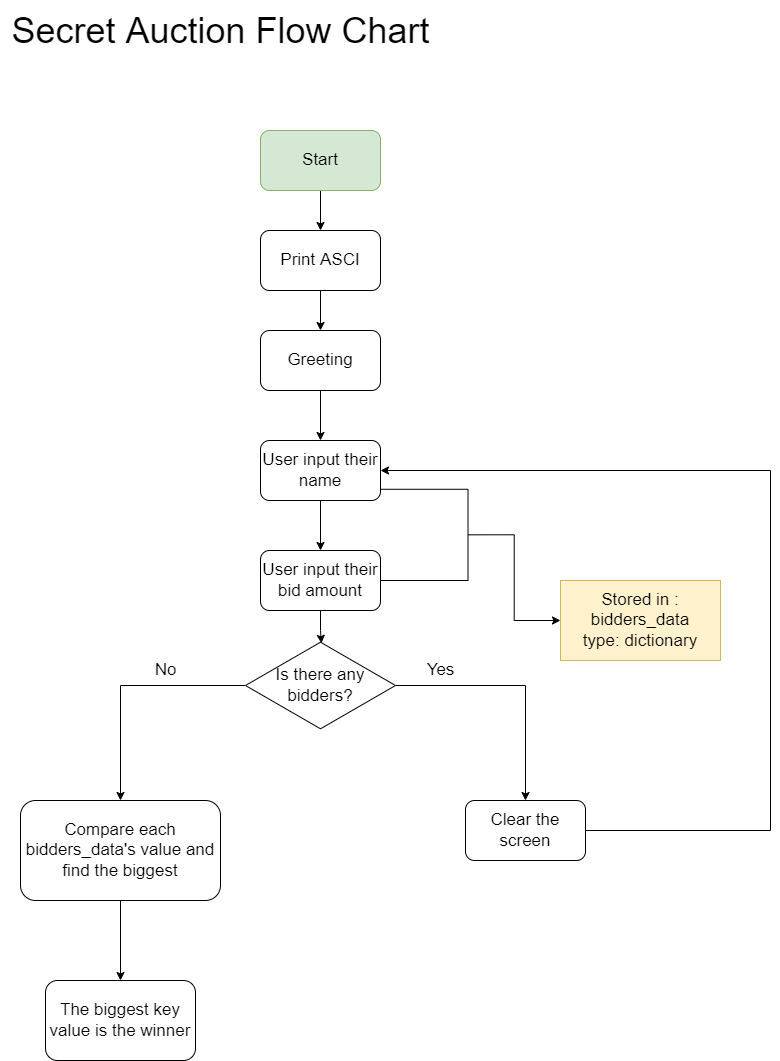

The diagram above was exported from draw.io. Its source (the exported page's mxGraphModel, read from the mxfile embedded in the PNG):
<mxGraphModel dx="2031" dy="1107" grid="1" gridSize="10" guides="1" tooltips="1" connect="1" arrows="1" fold="1" page="1" pageScale="1" pageWidth="2700" pageHeight="2700" math="0" shadow="0">
  <root>
    <mxCell id="0" />
    <mxCell id="1" parent="0" />
    <mxCell id="-vSzMkrvJr84xEJ_lXTU-4" style="edgeStyle=orthogonalEdgeStyle;rounded=0;orthogonalLoop=1;jettySize=auto;html=1;fontSize=17;" parent="1" source="-vSzMkrvJr84xEJ_lXTU-2" target="-vSzMkrvJr84xEJ_lXTU-3" edge="1">
      <mxGeometry relative="1" as="geometry" />
    </mxCell>
    <mxCell id="-vSzMkrvJr84xEJ_lXTU-2" value="Start" style="rounded=1;whiteSpace=wrap;html=1;fontSize=17;fillColor=#d5e8d4;strokeColor=#82b366;" parent="1" vertex="1">
      <mxGeometry x="650" y="350" width="120" height="60" as="geometry" />
    </mxCell>
    <mxCell id="-vSzMkrvJr84xEJ_lXTU-6" style="edgeStyle=orthogonalEdgeStyle;rounded=0;orthogonalLoop=1;jettySize=auto;html=1;fontSize=17;" parent="1" source="-vSzMkrvJr84xEJ_lXTU-3" target="-vSzMkrvJr84xEJ_lXTU-5" edge="1">
      <mxGeometry relative="1" as="geometry" />
    </mxCell>
    <mxCell id="-vSzMkrvJr84xEJ_lXTU-3" value="Print ASCI" style="rounded=1;whiteSpace=wrap;html=1;fontSize=17;" parent="1" vertex="1">
      <mxGeometry x="650" y="450" width="120" height="60" as="geometry" />
    </mxCell>
    <mxCell id="-vSzMkrvJr84xEJ_lXTU-8" style="edgeStyle=orthogonalEdgeStyle;rounded=0;orthogonalLoop=1;jettySize=auto;html=1;fontSize=17;" parent="1" source="-vSzMkrvJr84xEJ_lXTU-5" target="-vSzMkrvJr84xEJ_lXTU-7" edge="1">
      <mxGeometry relative="1" as="geometry" />
    </mxCell>
    <mxCell id="-vSzMkrvJr84xEJ_lXTU-5" value="Greeting" style="rounded=1;whiteSpace=wrap;html=1;fontSize=17;" parent="1" vertex="1">
      <mxGeometry x="650" y="550" width="120" height="60" as="geometry" />
    </mxCell>
    <mxCell id="-vSzMkrvJr84xEJ_lXTU-10" style="edgeStyle=orthogonalEdgeStyle;rounded=0;orthogonalLoop=1;jettySize=auto;html=1;fontSize=17;" parent="1" source="-vSzMkrvJr84xEJ_lXTU-7" target="-vSzMkrvJr84xEJ_lXTU-9" edge="1">
      <mxGeometry relative="1" as="geometry" />
    </mxCell>
    <mxCell id="-vSzMkrvJr84xEJ_lXTU-7" value="User input their name" style="rounded=1;whiteSpace=wrap;html=1;fontSize=17;" parent="1" vertex="1">
      <mxGeometry x="650" y="660" width="120" height="60" as="geometry" />
    </mxCell>
    <mxCell id="-vSzMkrvJr84xEJ_lXTU-17" style="edgeStyle=orthogonalEdgeStyle;rounded=0;orthogonalLoop=1;jettySize=auto;html=1;fontSize=17;entryX=0.506;entryY=0.031;entryDx=0;entryDy=0;entryPerimeter=0;" parent="1" source="-vSzMkrvJr84xEJ_lXTU-9" target="-vSzMkrvJr84xEJ_lXTU-28" edge="1">
      <mxGeometry relative="1" as="geometry">
        <mxPoint x="710" y="880" as="targetPoint" />
      </mxGeometry>
    </mxCell>
    <mxCell id="-vSzMkrvJr84xEJ_lXTU-9" value="User input their bid amount" style="rounded=1;whiteSpace=wrap;html=1;fontSize=17;" parent="1" vertex="1">
      <mxGeometry x="650" y="770" width="120" height="60" as="geometry" />
    </mxCell>
    <mxCell id="-vSzMkrvJr84xEJ_lXTU-15" style="edgeStyle=orthogonalEdgeStyle;rounded=0;orthogonalLoop=1;jettySize=auto;html=1;fontSize=17;" parent="1" source="-vSzMkrvJr84xEJ_lXTU-13" target="-vSzMkrvJr84xEJ_lXTU-14" edge="1">
      <mxGeometry relative="1" as="geometry" />
    </mxCell>
    <mxCell id="-vSzMkrvJr84xEJ_lXTU-13" value="" style="shape=partialRectangle;whiteSpace=wrap;html=1;bottom=1;right=1;left=1;top=0;fillColor=none;routingCenterX=-0.5;fontSize=17;rotation=-90;" parent="1" vertex="1">
      <mxGeometry x="768.13" y="710.63" width="91.25" height="87.5" as="geometry" />
    </mxCell>
    <mxCell id="-vSzMkrvJr84xEJ_lXTU-14" value="Stored in :&lt;br&gt;bidders_data&lt;br&gt;type: dictionary" style="rounded=0;whiteSpace=wrap;html=1;fontSize=17;fillColor=#fff2cc;strokeColor=#d6b656;" parent="1" vertex="1">
      <mxGeometry x="950" y="800" width="160" height="80" as="geometry" />
    </mxCell>
    <mxCell id="-vSzMkrvJr84xEJ_lXTU-25" style="edgeStyle=orthogonalEdgeStyle;rounded=0;orthogonalLoop=1;jettySize=auto;html=1;entryX=1;entryY=0.5;entryDx=0;entryDy=0;fontSize=17;" parent="1" source="-vSzMkrvJr84xEJ_lXTU-18" target="-vSzMkrvJr84xEJ_lXTU-7" edge="1">
      <mxGeometry relative="1" as="geometry">
        <Array as="points">
          <mxPoint x="1160" y="1050" />
          <mxPoint x="1160" y="690" />
        </Array>
      </mxGeometry>
    </mxCell>
    <mxCell id="-vSzMkrvJr84xEJ_lXTU-18" value="Clear the screen" style="rounded=1;whiteSpace=wrap;html=1;fontSize=17;" parent="1" vertex="1">
      <mxGeometry x="855" y="1020" width="120" height="60" as="geometry" />
    </mxCell>
    <mxCell id="-vSzMkrvJr84xEJ_lXTU-20" value="Yes" style="text;html=1;align=center;verticalAlign=middle;resizable=0;points=[];autosize=1;strokeColor=none;fillColor=none;fontSize=17;" parent="1" vertex="1">
      <mxGeometry x="805" y="875" width="50" height="30" as="geometry" />
    </mxCell>
    <mxCell id="-vSzMkrvJr84xEJ_lXTU-27" style="edgeStyle=orthogonalEdgeStyle;rounded=0;orthogonalLoop=1;jettySize=auto;html=1;fontSize=17;" parent="1" source="-vSzMkrvJr84xEJ_lXTU-22" target="-vSzMkrvJr84xEJ_lXTU-26" edge="1">
      <mxGeometry relative="1" as="geometry" />
    </mxCell>
    <mxCell id="-vSzMkrvJr84xEJ_lXTU-22" value="Compare each bidders_data's value and find the biggest" style="rounded=1;whiteSpace=wrap;html=1;fontSize=17;" parent="1" vertex="1">
      <mxGeometry x="410" y="1020" width="200" height="100" as="geometry" />
    </mxCell>
    <mxCell id="-vSzMkrvJr84xEJ_lXTU-24" value="No" style="text;html=1;align=center;verticalAlign=middle;resizable=0;points=[];autosize=1;strokeColor=none;fillColor=none;fontSize=17;" parent="1" vertex="1">
      <mxGeometry x="530" y="875" width="50" height="30" as="geometry" />
    </mxCell>
    <mxCell id="-vSzMkrvJr84xEJ_lXTU-26" value="The biggest key value is the winner" style="rounded=1;whiteSpace=wrap;html=1;fontSize=17;" parent="1" vertex="1">
      <mxGeometry x="435" y="1200" width="150" height="80" as="geometry" />
    </mxCell>
    <mxCell id="-vSzMkrvJr84xEJ_lXTU-29" style="edgeStyle=orthogonalEdgeStyle;rounded=0;orthogonalLoop=1;jettySize=auto;html=1;entryX=0.5;entryY=0;entryDx=0;entryDy=0;fontSize=17;" parent="1" source="-vSzMkrvJr84xEJ_lXTU-28" target="-vSzMkrvJr84xEJ_lXTU-22" edge="1">
      <mxGeometry relative="1" as="geometry" />
    </mxCell>
    <mxCell id="-vSzMkrvJr84xEJ_lXTU-30" style="edgeStyle=orthogonalEdgeStyle;rounded=0;orthogonalLoop=1;jettySize=auto;html=1;entryX=0.5;entryY=0;entryDx=0;entryDy=0;fontSize=17;" parent="1" source="-vSzMkrvJr84xEJ_lXTU-28" target="-vSzMkrvJr84xEJ_lXTU-18" edge="1">
      <mxGeometry relative="1" as="geometry" />
    </mxCell>
    <mxCell id="-vSzMkrvJr84xEJ_lXTU-28" value="Is there any bidders?" style="html=1;whiteSpace=wrap;aspect=fixed;shape=isoRectangle;fontSize=17;" parent="1" vertex="1">
      <mxGeometry x="635" y="860" width="150" height="90" as="geometry" />
    </mxCell>
    <mxCell id="hIfKRVfZikhBz8L7Sf9Z-1" value="Secret Auction Flow Chart" style="text;html=1;align=center;verticalAlign=middle;resizable=0;points=[];autosize=1;strokeColor=none;fillColor=none;fontSize=36;" vertex="1" parent="1">
      <mxGeometry x="390" y="220" width="440" height="60" as="geometry" />
    </mxCell>
  </root>
</mxGraphModel>